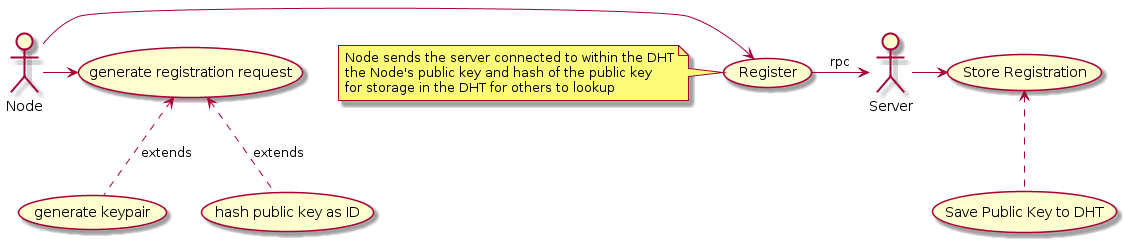

The diagram above was rendered by PlantUML. Its source (embedded in the PNG):
@startuml
Node -> (generate registration request)
(generate registration request)<..(generate keypair):extends
(generate registration request)<..(hash public key as ID) :extends

Node ->(Register)
(Register)->Server:rpc

Server -> (Store Registration)
(Store Registration) <.. (Save Public Key to DHT) 

note left of Register
  Node sends the server connected to within the DHT
  the Node's public key and hash of the public key
  for storage in the DHT for others to lookup
end note
@enduml